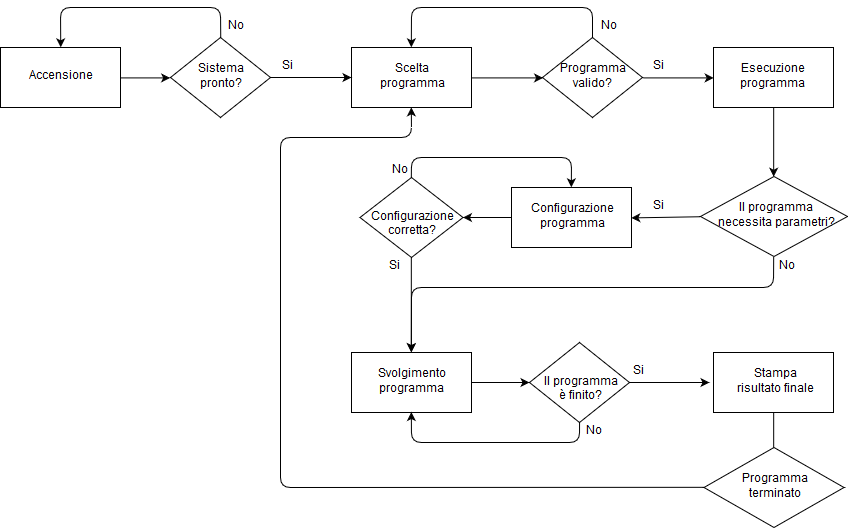

The diagram above was exported from draw.io. Its source (the exported page's mxGraphModel, read from the mxfile embedded in the PNG):
<mxGraphModel dx="1188" dy="669" grid="1" gridSize="10" guides="1" tooltips="1" connect="1" arrows="1" fold="1" page="1" pageScale="1" pageWidth="827" pageHeight="1169" math="0" shadow="0">
  <root>
    <mxCell id="0" />
    <mxCell id="1" parent="0" />
    <mxCell id="NyIjzkP_kKwuszqQf2_9-1" value="Accensione" style="rounded=0;whiteSpace=wrap;html=1;" vertex="1" parent="1">
      <mxGeometry x="20" y="90" width="120" height="60" as="geometry" />
    </mxCell>
    <mxCell id="NyIjzkP_kKwuszqQf2_9-2" value="" style="endArrow=classic;html=1;exitX=1;exitY=0.5;exitDx=0;exitDy=0;entryX=0;entryY=0.5;entryDx=0;entryDy=0;" edge="1" parent="1" source="NyIjzkP_kKwuszqQf2_9-1" target="NyIjzkP_kKwuszqQf2_9-22">
      <mxGeometry width="50" height="50" relative="1" as="geometry">
        <mxPoint x="70" y="220" as="sourcePoint" />
        <mxPoint x="240" y="120" as="targetPoint" />
      </mxGeometry>
    </mxCell>
    <mxCell id="NyIjzkP_kKwuszqQf2_9-3" value="&lt;div&gt;Scelta &lt;br&gt;&lt;/div&gt;&lt;div&gt;programma&lt;/div&gt;" style="rounded=0;whiteSpace=wrap;html=1;" vertex="1" parent="1">
      <mxGeometry x="371" y="90" width="120" height="60" as="geometry" />
    </mxCell>
    <mxCell id="NyIjzkP_kKwuszqQf2_9-4" value="&lt;div&gt;Programma&lt;/div&gt;&lt;div&gt;valido?&lt;br&gt;&lt;/div&gt;" style="rhombus;whiteSpace=wrap;html=1;" vertex="1" parent="1">
      <mxGeometry x="562" y="80" width="100" height="80" as="geometry" />
    </mxCell>
    <mxCell id="NyIjzkP_kKwuszqQf2_9-6" value="" style="endArrow=classic;html=1;entryX=0.5;entryY=0;entryDx=0;entryDy=0;exitX=0.5;exitY=0;exitDx=0;exitDy=0;" edge="1" parent="1" source="NyIjzkP_kKwuszqQf2_9-4" target="NyIjzkP_kKwuszqQf2_9-3">
      <mxGeometry width="50" height="50" relative="1" as="geometry">
        <mxPoint x="761" y="80" as="sourcePoint" />
        <mxPoint x="231" y="180" as="targetPoint" />
        <Array as="points">
          <mxPoint x="612" y="50" />
          <mxPoint x="431" y="50" />
        </Array>
      </mxGeometry>
    </mxCell>
    <mxCell id="NyIjzkP_kKwuszqQf2_9-7" value="No" style="text;html=1;resizable=0;points=[];autosize=1;align=left;verticalAlign=top;spacingTop=-4;" vertex="1" parent="1">
      <mxGeometry x="619" y="60" width="30" height="20" as="geometry" />
    </mxCell>
    <mxCell id="NyIjzkP_kKwuszqQf2_9-8" value="" style="endArrow=classic;html=1;exitX=1;exitY=0.5;exitDx=0;exitDy=0;entryX=0;entryY=0.5;entryDx=0;entryDy=0;" edge="1" parent="1" source="NyIjzkP_kKwuszqQf2_9-3" target="NyIjzkP_kKwuszqQf2_9-4">
      <mxGeometry width="50" height="50" relative="1" as="geometry">
        <mxPoint x="511" y="240" as="sourcePoint" />
        <mxPoint x="561" y="190" as="targetPoint" />
      </mxGeometry>
    </mxCell>
    <mxCell id="NyIjzkP_kKwuszqQf2_9-16" style="edgeStyle=orthogonalEdgeStyle;rounded=0;orthogonalLoop=1;jettySize=auto;html=1;exitX=0.5;exitY=1;exitDx=0;exitDy=0;entryX=0.5;entryY=0;entryDx=0;entryDy=0;" edge="1" parent="1" source="NyIjzkP_kKwuszqQf2_9-9" target="NyIjzkP_kKwuszqQf2_9-15">
      <mxGeometry relative="1" as="geometry" />
    </mxCell>
    <mxCell id="NyIjzkP_kKwuszqQf2_9-9" value="Esecuzione programma" style="rounded=0;whiteSpace=wrap;html=1;" vertex="1" parent="1">
      <mxGeometry x="733" y="90" width="120" height="60" as="geometry" />
    </mxCell>
    <mxCell id="NyIjzkP_kKwuszqQf2_9-10" value="" style="endArrow=classic;html=1;exitX=1;exitY=0.5;exitDx=0;exitDy=0;entryX=0;entryY=0.5;entryDx=0;entryDy=0;" edge="1" parent="1" source="NyIjzkP_kKwuszqQf2_9-4" target="NyIjzkP_kKwuszqQf2_9-9">
      <mxGeometry width="50" height="50" relative="1" as="geometry">
        <mxPoint x="181" y="230" as="sourcePoint" />
        <mxPoint x="231" y="180" as="targetPoint" />
      </mxGeometry>
    </mxCell>
    <mxCell id="NyIjzkP_kKwuszqQf2_9-11" value="Si" style="text;html=1;resizable=0;points=[];autosize=1;align=left;verticalAlign=top;spacingTop=-4;" vertex="1" parent="1">
      <mxGeometry x="671" y="100" width="30" height="20" as="geometry" />
    </mxCell>
    <mxCell id="NyIjzkP_kKwuszqQf2_9-28" value="" style="edgeStyle=orthogonalEdgeStyle;rounded=0;orthogonalLoop=1;jettySize=auto;html=1;" edge="1" parent="1" source="NyIjzkP_kKwuszqQf2_9-14" target="NyIjzkP_kKwuszqQf2_9-27">
      <mxGeometry relative="1" as="geometry" />
    </mxCell>
    <mxCell id="NyIjzkP_kKwuszqQf2_9-14" value="&lt;div&gt;Configurazione&lt;/div&gt;&lt;div&gt;programma&lt;br&gt;&lt;/div&gt;" style="rounded=0;whiteSpace=wrap;html=1;" vertex="1" parent="1">
      <mxGeometry x="531" y="230" width="120" height="60" as="geometry" />
    </mxCell>
    <mxCell id="NyIjzkP_kKwuszqQf2_9-15" value="&lt;div&gt;Il programma &lt;br&gt;&lt;/div&gt;&lt;div&gt;necessita parametri?&lt;/div&gt;" style="rhombus;whiteSpace=wrap;html=1;" vertex="1" parent="1">
      <mxGeometry x="720" y="219" width="147" height="80" as="geometry" />
    </mxCell>
    <mxCell id="NyIjzkP_kKwuszqQf2_9-17" value="" style="endArrow=classic;html=1;exitX=0;exitY=0.5;exitDx=0;exitDy=0;entryX=1;entryY=0.5;entryDx=0;entryDy=0;" edge="1" parent="1" source="NyIjzkP_kKwuszqQf2_9-15" target="NyIjzkP_kKwuszqQf2_9-14">
      <mxGeometry width="50" height="50" relative="1" as="geometry">
        <mxPoint x="181" y="370" as="sourcePoint" />
        <mxPoint x="231" y="320" as="targetPoint" />
      </mxGeometry>
    </mxCell>
    <mxCell id="NyIjzkP_kKwuszqQf2_9-18" value="Si" style="text;html=1;resizable=0;points=[];autosize=1;align=left;verticalAlign=top;spacingTop=-4;" vertex="1" parent="1">
      <mxGeometry x="671" y="240" width="30" height="20" as="geometry" />
    </mxCell>
    <mxCell id="NyIjzkP_kKwuszqQf2_9-23" style="edgeStyle=orthogonalEdgeStyle;rounded=0;orthogonalLoop=1;jettySize=auto;html=1;" edge="1" parent="1" source="NyIjzkP_kKwuszqQf2_9-22" target="NyIjzkP_kKwuszqQf2_9-3">
      <mxGeometry relative="1" as="geometry" />
    </mxCell>
    <mxCell id="NyIjzkP_kKwuszqQf2_9-22" value="&lt;div&gt;Sistema&lt;/div&gt;&lt;div&gt;pronto?&lt;br&gt;&lt;/div&gt;" style="rhombus;whiteSpace=wrap;html=1;" vertex="1" parent="1">
      <mxGeometry x="190" y="80" width="100" height="80" as="geometry" />
    </mxCell>
    <mxCell id="NyIjzkP_kKwuszqQf2_9-24" value="" style="endArrow=classic;html=1;entryX=0.5;entryY=0;entryDx=0;entryDy=0;exitX=0.5;exitY=0;exitDx=0;exitDy=0;" edge="1" parent="1" source="NyIjzkP_kKwuszqQf2_9-22" target="NyIjzkP_kKwuszqQf2_9-1">
      <mxGeometry width="50" height="50" relative="1" as="geometry">
        <mxPoint x="241" y="80.41176470588232" as="sourcePoint" />
        <mxPoint x="59.82352941176464" y="89.82352941176475" as="targetPoint" />
        <Array as="points">
          <mxPoint x="240" y="50" />
          <mxPoint x="80" y="50" />
        </Array>
      </mxGeometry>
    </mxCell>
    <mxCell id="NyIjzkP_kKwuszqQf2_9-25" value="No" style="text;html=1;resizable=0;points=[];autosize=1;align=left;verticalAlign=top;spacingTop=-4;" vertex="1" parent="1">
      <mxGeometry x="246" y="60" width="30" height="20" as="geometry" />
    </mxCell>
    <mxCell id="NyIjzkP_kKwuszqQf2_9-26" value="Si" style="text;html=1;resizable=0;points=[];autosize=1;align=left;verticalAlign=top;spacingTop=-4;" vertex="1" parent="1">
      <mxGeometry x="300" y="100" width="30" height="20" as="geometry" />
    </mxCell>
    <mxCell id="NyIjzkP_kKwuszqQf2_9-35" value="" style="edgeStyle=orthogonalEdgeStyle;rounded=0;orthogonalLoop=1;jettySize=auto;html=1;" edge="1" parent="1" source="NyIjzkP_kKwuszqQf2_9-27" target="NyIjzkP_kKwuszqQf2_9-32">
      <mxGeometry relative="1" as="geometry" />
    </mxCell>
    <mxCell id="NyIjzkP_kKwuszqQf2_9-27" value="&lt;div&gt;&lt;br&gt;&lt;/div&gt;&lt;div&gt;Configurazione&lt;/div&gt;&lt;div&gt;corretta?&lt;br&gt;&lt;/div&gt;" style="rhombus;whiteSpace=wrap;html=1;" vertex="1" parent="1">
      <mxGeometry x="379.5" y="220" width="103" height="80" as="geometry" />
    </mxCell>
    <mxCell id="NyIjzkP_kKwuszqQf2_9-30" value="" style="endArrow=classic;html=1;entryX=0.5;entryY=0;entryDx=0;entryDy=0;exitX=0.5;exitY=0;exitDx=0;exitDy=0;" edge="1" parent="1" source="NyIjzkP_kKwuszqQf2_9-27" target="NyIjzkP_kKwuszqQf2_9-14">
      <mxGeometry width="50" height="50" relative="1" as="geometry">
        <mxPoint x="20" y="370" as="sourcePoint" />
        <mxPoint x="70" y="320" as="targetPoint" />
        <Array as="points">
          <mxPoint x="431" y="200" />
          <mxPoint x="591" y="200" />
        </Array>
      </mxGeometry>
    </mxCell>
    <mxCell id="NyIjzkP_kKwuszqQf2_9-31" value="No" style="text;html=1;resizable=0;points=[];autosize=1;align=left;verticalAlign=top;spacingTop=-4;" vertex="1" parent="1">
      <mxGeometry x="410" y="204" width="30" height="20" as="geometry" />
    </mxCell>
    <mxCell id="NyIjzkP_kKwuszqQf2_9-45" value="" style="edgeStyle=orthogonalEdgeStyle;rounded=0;orthogonalLoop=1;jettySize=auto;html=1;" edge="1" parent="1" source="NyIjzkP_kKwuszqQf2_9-32" target="NyIjzkP_kKwuszqQf2_9-39">
      <mxGeometry relative="1" as="geometry" />
    </mxCell>
    <mxCell id="NyIjzkP_kKwuszqQf2_9-32" value="&lt;div&gt;Svolgimento&lt;/div&gt;&lt;div&gt;programma&lt;br&gt;&lt;/div&gt;" style="rounded=0;whiteSpace=wrap;html=1;" vertex="1" parent="1">
      <mxGeometry x="371" y="395" width="120" height="60" as="geometry" />
    </mxCell>
    <mxCell id="NyIjzkP_kKwuszqQf2_9-36" value="Si" style="text;html=1;resizable=0;points=[];autosize=1;align=left;verticalAlign=top;spacingTop=-4;" vertex="1" parent="1">
      <mxGeometry x="407" y="300" width="30" height="20" as="geometry" />
    </mxCell>
    <mxCell id="NyIjzkP_kKwuszqQf2_9-37" value="" style="endArrow=classic;html=1;entryX=0.5;entryY=0;entryDx=0;entryDy=0;exitX=0.5;exitY=1;exitDx=0;exitDy=0;" edge="1" parent="1" source="NyIjzkP_kKwuszqQf2_9-15" target="NyIjzkP_kKwuszqQf2_9-32">
      <mxGeometry width="50" height="50" relative="1" as="geometry">
        <mxPoint x="730" y="350" as="sourcePoint" />
        <mxPoint x="780" y="300" as="targetPoint" />
        <Array as="points">
          <mxPoint x="793" y="330" />
          <mxPoint x="431" y="330" />
        </Array>
      </mxGeometry>
    </mxCell>
    <mxCell id="NyIjzkP_kKwuszqQf2_9-38" value="No" style="text;html=1;resizable=0;points=[];autosize=1;align=left;verticalAlign=top;spacingTop=-4;" vertex="1" parent="1">
      <mxGeometry x="796.5" y="300" width="30" height="20" as="geometry" />
    </mxCell>
    <mxCell id="NyIjzkP_kKwuszqQf2_9-48" value="" style="edgeStyle=orthogonalEdgeStyle;rounded=0;orthogonalLoop=1;jettySize=auto;html=1;" edge="1" parent="1" source="NyIjzkP_kKwuszqQf2_9-39">
      <mxGeometry relative="1" as="geometry">
        <mxPoint x="729" y="425" as="targetPoint" />
      </mxGeometry>
    </mxCell>
    <mxCell id="NyIjzkP_kKwuszqQf2_9-39" value="&lt;div&gt;&lt;br&gt;&lt;/div&gt;&lt;div&gt;Il programma&lt;/div&gt;&lt;div&gt;è finito?&lt;br&gt;&lt;/div&gt;" style="rhombus;whiteSpace=wrap;html=1;" vertex="1" parent="1">
      <mxGeometry x="549" y="385" width="100" height="80" as="geometry" />
    </mxCell>
    <mxCell id="NyIjzkP_kKwuszqQf2_9-55" value="" style="edgeStyle=orthogonalEdgeStyle;rounded=0;orthogonalLoop=1;jettySize=auto;html=1;" edge="1" parent="1" source="NyIjzkP_kKwuszqQf2_9-46">
      <mxGeometry relative="1" as="geometry">
        <mxPoint x="793.1764705882354" y="515.1848739495797" as="targetPoint" />
      </mxGeometry>
    </mxCell>
    <mxCell id="NyIjzkP_kKwuszqQf2_9-46" value="&lt;div&gt;Stampa&lt;/div&gt;&lt;div&gt;risultato finale&lt;/div&gt;" style="rounded=0;whiteSpace=wrap;html=1;" vertex="1" parent="1">
      <mxGeometry x="733" y="395" width="120" height="60" as="geometry" />
    </mxCell>
    <mxCell id="NyIjzkP_kKwuszqQf2_9-49" value="" style="endArrow=classic;html=1;entryX=0.5;entryY=1;entryDx=0;entryDy=0;exitX=0.5;exitY=1;exitDx=0;exitDy=0;" edge="1" parent="1" source="NyIjzkP_kKwuszqQf2_9-39" target="NyIjzkP_kKwuszqQf2_9-32">
      <mxGeometry width="50" height="50" relative="1" as="geometry">
        <mxPoint x="500" y="595" as="sourcePoint" />
        <mxPoint x="550" y="545" as="targetPoint" />
        <Array as="points">
          <mxPoint x="599" y="485" />
          <mxPoint x="431" y="485" />
        </Array>
      </mxGeometry>
    </mxCell>
    <mxCell id="NyIjzkP_kKwuszqQf2_9-50" value="No" style="text;html=1;resizable=0;points=[];autosize=1;align=left;verticalAlign=top;spacingTop=-4;" vertex="1" parent="1">
      <mxGeometry x="604" y="465" width="30" height="20" as="geometry" />
    </mxCell>
    <mxCell id="NyIjzkP_kKwuszqQf2_9-51" value="Si" style="text;html=1;resizable=0;points=[];autosize=1;align=left;verticalAlign=top;spacingTop=-4;" vertex="1" parent="1">
      <mxGeometry x="651" y="405" width="30" height="20" as="geometry" />
    </mxCell>
    <mxCell id="NyIjzkP_kKwuszqQf2_9-52" value="&lt;div&gt;Programma &lt;br&gt;&lt;/div&gt;&lt;div&gt;terminato&lt;/div&gt;" style="rhombus;whiteSpace=wrap;html=1;" vertex="1" parent="1">
      <mxGeometry x="723.5" y="490" width="140" height="80" as="geometry" />
    </mxCell>
    <mxCell id="NyIjzkP_kKwuszqQf2_9-56" value="" style="endArrow=classic;html=1;exitX=0;exitY=0.5;exitDx=0;exitDy=0;entryX=0.5;entryY=1;entryDx=0;entryDy=0;" edge="1" parent="1" source="NyIjzkP_kKwuszqQf2_9-52" target="NyIjzkP_kKwuszqQf2_9-3">
      <mxGeometry width="50" height="50" relative="1" as="geometry">
        <mxPoint x="440" y="670" as="sourcePoint" />
        <mxPoint x="490" y="620" as="targetPoint" />
        <Array as="points">
          <mxPoint x="300" y="530" />
          <mxPoint x="300" y="180" />
          <mxPoint x="431" y="180" />
        </Array>
      </mxGeometry>
    </mxCell>
  </root>
</mxGraphModel>